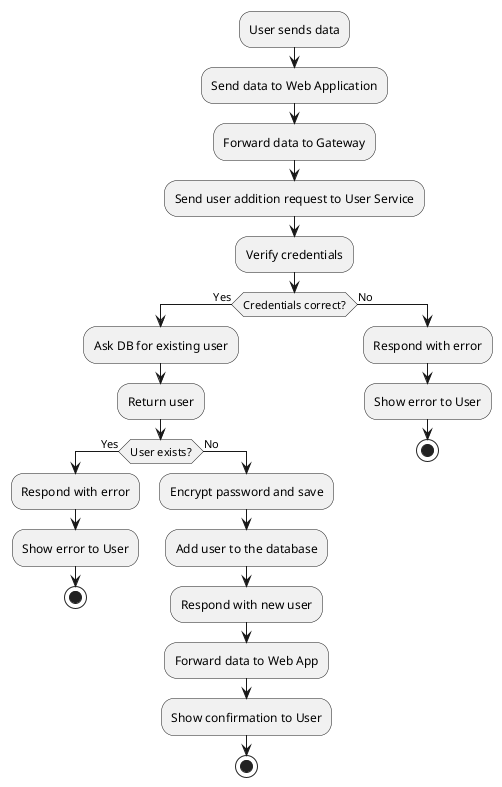

The diagram above was rendered by PlantUML. Its source (embedded in the PNG):
@startuml
:User sends data;
:Send data to Web Application;
:Forward data to Gateway;
:Send user addition request to User Service;
:Verify credentials;

if (Credentials correct?) then (Yes)
    :Ask DB for existing user;
    :Return user;

    if (User exists?) then (Yes)
        :Respond with error;
        :Show error to User;
        stop
    else (No)
        :Encrypt password and save;
        :Add user to the database;
        :Respond with new user;
        :Forward data to Web App;
        :Show confirmation to User;
        stop
    endif
else (No)
    :Respond with error;
    :Show error to User;
    stop
endif

@enduml